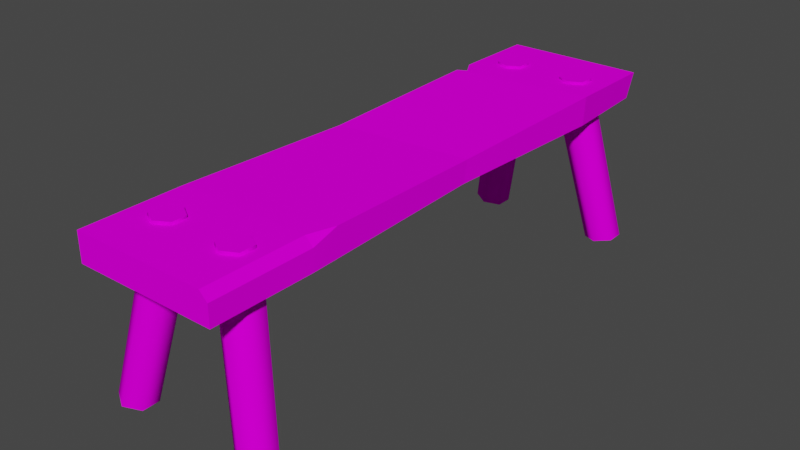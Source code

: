 # Source: prop-bench.blend  (saved by Blender 3.6.11; exported with 4.5.12 LTS)
import bpy
from mathutils import Matrix  # noqa: F401  (used for matrix-valued properties, if any)

bpy.ops.wm.read_factory_settings(use_empty=True)
scene = bpy.context.scene
scene.name = 'Scene'

# ---- collections
col_collection = bpy.data.collections.new('Collection'); scene.collection.children.link(col_collection)

# ---- images (referenced by path relative to the original .blend; pixels are not part of the script)
import os
ASSET_DIR = os.environ.get("B2B_ASSET_DIR", "")  # directory of the original .blend (textures are referenced by path, not embedded)
HERE = os.path.dirname(os.path.abspath(__file__))  # packed textures are extracted next to this script under _unpacked/

def load_image(name, relpath, width, height, colorspace="sRGB"):
    """Load a texture the original file referenced (path relative to the .blend, or extracted next to this script)."""
    p = next((c for c in (os.path.join(HERE, relpath), os.path.join(ASSET_DIR, relpath)) if relpath and os.path.exists(c)), "")
    if p:
        img = bpy.data.images.load(p, check_existing=True)
        img.name = name
    else:  # same state as the original file: an image datablock whose file is absent (Cycles renders it pink)
        img = bpy.data.images.new(name, width, height)
        img.source = "FILE"
        img.filepath = "//" + (relpath or name)
    img.colorspace_settings.name = colorspace
    return img
img_wood_png = load_image('wood.png', 'wood.png', 1024, 1024, 'sRGB')
img_bark_end_1_png = load_image('bark-end-1.png', 'bark-end-1.png', 1024, 1024, 'sRGB')

# ---- materials (node trees are filled in below, after node groups)
mat_wood = bpy.data.materials.new('wood')
mat_wood.alpha_threshold = 0.0
mat_wood.use_backface_culling = True
mat_wood.roughness = 0.5
mat_wood.line_color = (0.0, 0.0, 0.0, 1.0)
mat_ends = bpy.data.materials.new('ends')
mat_ends.alpha_threshold = 0.0
mat_ends.use_backface_culling = True
mat_ends.roughness = 0.5
mat_ends.line_color = (0.0, 0.0, 0.0, 1.0)

# ---- material node trees
mat_wood.use_nodes = True; mat_wood.node_tree.nodes.clear()
_N = mat_wood.node_tree.nodes; _L = mat_wood.node_tree.links
n0 = _N.new('ShaderNodeOutputMaterial'); n0.name = 'Material Output'; n0.location = (300, 300)
n1 = _N.new('ShaderNodeBsdfPrincipled'); n1.name = 'Principled BSDF'; n1.location = (10, 300)
n1.distribution = 'GGX'
n1.subsurface_method = 'RANDOM_WALK_SKIN'
n1.inputs[3].default_value = 1.45
n1.inputs[13].default_value = 0.0
n1.inputs[27].default_value = (0.0, 0.0, 0.0, 1.0)
n1.inputs[28].default_value = 1.0
n2 = _N.new('ShaderNodeTexImage'); n2.name = 'Image Texture'; n2.location = (-280, 280)
n2.image = img_wood_png
_L.new(n1.outputs[0], n0.inputs[0])
_L.new(n2.outputs[0], n1.inputs[0])
n0.is_active_output = True
mat_ends.use_nodes = True; mat_ends.node_tree.nodes.clear()
_N = mat_ends.node_tree.nodes; _L = mat_ends.node_tree.links
n0 = _N.new('ShaderNodeOutputMaterial'); n0.name = 'Material Output'; n0.location = (300, 300)
n1 = _N.new('ShaderNodeBsdfPrincipled'); n1.name = 'Principled BSDF'; n1.location = (10, 300)
n1.distribution = 'GGX'
n1.subsurface_method = 'RANDOM_WALK_SKIN'
n1.inputs[3].default_value = 1.45
n1.inputs[13].default_value = 0.0
n1.inputs[27].default_value = (0.0, 0.0, 0.0, 1.0)
n1.inputs[28].default_value = 1.0
n2 = _N.new('ShaderNodeTexImage'); n2.name = 'Image Texture'; n2.location = (-280, 280)
n2.image = img_bark_end_1_png
_L.new(n1.outputs[0], n0.inputs[0])
_L.new(n2.outputs[0], n1.inputs[0])
n0.is_active_output = True

# ---- world
world_world = bpy.data.worlds.new('World'); scene.world = world_world
world_world.use_nodes = True; world_world.node_tree.nodes.clear()
_N = world_world.node_tree.nodes; _L = world_world.node_tree.links
n0 = _N.new('ShaderNodeOutputWorld'); n0.name = 'World Output'; n0.location = (300, 300)
n1 = _N.new('ShaderNodeBackground'); n1.name = 'Background'; n1.location = (10, 300)
n1.inputs[0].default_value = (0.05088, 0.05088, 0.05088, 1.0)
_L.new(n1.outputs[0], n0.inputs[0])
n0.is_active_output = True
world_world.color = (0.05088, 0.05088, 0.05088)
world_world.use_sun_shadow = False
world_world.sun_shadow_jitter_overblur = 0.0

# ---- meshes
me_prop_bench = bpy.data.meshes.new('prop-bench')
me_prop_bench.from_pydata([(-0.25, -1.0, 0.09748), (-0.25, 1.0, 0.09748), (0.25, 1.0, 0.09748), (-0.25, -1.0, -0.002521), (0.25, -1.0, -0.002521), (-0.2304, 1.0, -0.002521), (0.2304, 1.0, -0.002521), (-0.2539, -0.8127, -0.4978), (-0.3075, -0.8441, -0.4894), (-0.3075, -0.9068, -0.4894), (-0.2539, -0.9381, -0.4978), (-0.2002, -0.9068, -0.5062), (-0.2002, -0.8441, -0.5062), (-0.1285, -0.7457, 0.1073), (-0.1775, -0.772, 0.1068), (-0.1775, -0.828, 0.1068), (-0.1285, -0.8543, 0.1073), (-0.08218, -0.8264, 0.1067), (-0.08218, -0.7736, 0.1067), (-0.09297, -0.8447, -0.03911), (-0.09297, -0.7778, -0.03911), (-0.2074, -0.8447, -0.02115), (-0.1502, -0.8781, -0.03013), (-0.1502, -0.7444, -0.03013), (-0.2074, -0.7778, -0.02115), (0.2318, -0.8031, -0.4978), (0.2854, -0.8344, -0.4894), (0.2854, -0.8971, -0.4894), (0.2318, -0.9284, -0.4978), (0.1782, -0.8971, -0.5062), (0.1782, -0.8344, -0.5062), (0.1285, -0.7457, 0.1073), (0.1775, -0.772, 0.1068), (0.1775, -0.828, 0.1068), (0.1285, -0.8543, 0.1073), (0.08218, -0.8264, 0.1067), (0.08218, -0.7736, 0.1067), (0.09297, -0.8447, -0.03911), (0.09297, -0.7778, -0.03911), (0.2074, -0.8447, -0.02115), (0.1502, -0.8781, -0.03013), (0.1502, -0.7444, -0.03013), (0.2074, -0.7778, -0.02115), (-0.2471, 0.8133, -0.4978), (-0.3008, 0.8447, -0.4894), (-0.3008, 0.9074, -0.4894), (-0.2471, 0.9387, -0.4978), (-0.1935, 0.9074, -0.5062), (-0.1935, 0.8447, -0.5062), (-0.1285, 0.7457, 0.1073), (-0.1775, 0.772, 0.1068), (-0.1775, 0.828, 0.1068), (-0.1285, 0.8543, 0.1073), (-0.08218, 0.8264, 0.1067), (-0.08218, 0.7736, 0.1067), (-0.09297, 0.8447, -0.03911), (-0.09297, 0.7778, -0.03911), (-0.2074, 0.8447, -0.02115), (-0.1502, 0.8781, -0.03013), (-0.1502, 0.7444, -0.03013), (-0.2074, 0.7778, -0.02115), (0.2572, 0.8031, -0.4978), (0.3108, 0.8344, -0.4894), (0.3108, 0.8971, -0.4894), (0.2572, 0.9284, -0.4978), (0.2035, 0.8971, -0.5062), (0.2035, 0.8344, -0.5062), (0.1285, 0.7457, 0.1073), (0.1775, 0.772, 0.1068), (0.1775, 0.828, 0.1068), (0.1285, 0.8543, 0.1073), (0.08218, 0.8264, 0.1067), (0.08218, 0.7736, 0.1067), (0.09297, 0.8447, -0.03911), (0.09297, 0.7778, -0.03911), (0.2074, 0.8447, -0.02115), (0.1502, 0.8781, -0.03013), (0.1502, 0.7444, -0.03013), (0.2074, 0.7778, -0.02115), (-0.25, -0.6438, 0.09748), (-0.25, -0.6438, -0.002521), (0.25, -0.6438, -0.002521), (0.25, -1.0, 0.06959), (0.2221, -1.0, 0.09748), (0.2221, -0.6438, 0.09748), (0.25, -0.6438, 0.06959), (0.2487, -0.5506, 0.0962), (-0.25, 0.6935, 0.09748), (-0.25, 0.6206, 0.09748), (-0.25, 0.6532, 0.02595), (-0.1774, 0.6586, 0.09748), (0.25, 0.6788, 0.09748), (0.25, 0.6702, -0.002521), (-0.25, 0.6511, -0.002521), (-0.2373, -0.01161, 0.08479), (-0.2373, 0.003642, 0.01017), (0.2373, 0.03143, 0.08479), (0.2373, 0.01322, 0.01017)], [], [(93, 5, 6, 92), (2, 6, 5, 1), (82, 4, 81, 85), (79, 84, 86), (79, 80, 3, 0), (20, 18, 17, 19), (22, 16, 15, 21), (24, 14, 13, 23), (23, 13, 18, 20), (19, 17, 16, 22), (21, 15, 14, 24), (9, 21, 24, 8), (11, 19, 22, 10), (7, 23, 20, 12), (8, 24, 23, 7), (10, 22, 21, 9), (12, 20, 19, 11), (14, 15, 16, 17, 18, 13), (8, 7, 12, 11, 10, 9), (38, 37, 35, 36), (40, 39, 33, 34), (42, 41, 31, 32), (41, 38, 36, 31), (37, 40, 34, 35), (39, 42, 32, 33), (27, 26, 42, 39), (29, 28, 40, 37), (25, 30, 38, 41), (26, 25, 41, 42), (28, 27, 39, 40), (30, 29, 37, 38), (32, 31, 36, 35, 34, 33), (26, 27, 28, 29, 30, 25), (56, 55, 53, 54), (58, 57, 51, 52), (60, 59, 49, 50), (59, 56, 54, 49), (55, 58, 52, 53), (57, 60, 50, 51), (45, 44, 60, 57), (47, 46, 58, 55), (43, 48, 56, 59), (44, 43, 59, 60), (46, 45, 57, 58), (48, 47, 55, 56), (50, 49, 54, 53, 52, 51), (44, 45, 46, 47, 48, 43), (74, 72, 71, 73), (76, 70, 69, 75), (78, 68, 67, 77), (77, 67, 72, 74), (73, 71, 70, 76), (75, 69, 68, 78), (63, 75, 78, 62), (65, 73, 76, 64), (61, 77, 74, 66), (62, 78, 77, 61), (64, 76, 75, 63), (66, 74, 73, 65), (68, 69, 70, 71, 72, 67), (62, 61, 66, 65, 64, 63), (95, 80, 79, 94), (86, 85, 81), (3, 80, 81, 4), (0, 3, 4, 82, 83), (84, 85, 86), (82, 85, 84, 83), (0, 83, 84, 79), (95, 93, 92, 97), (91, 2, 1, 87), (89, 88, 90), (91, 92, 6, 2), (87, 89, 90), (5, 93, 89, 87), (94, 79, 86, 96), (96, 86, 81, 97), (90, 88, 91), (90, 91, 87), (1, 5, 87), (89, 93, 88), (91, 96, 97, 92), (88, 94, 96, 91), (80, 95, 97, 81), (93, 95, 94, 88)])
me_prop_bench.polygons.foreach_set('use_smooth', [0, 0, 0, 0, 0, 1, 1, 1, 1, 1, 1, 1, 1, 1, 1, 1, 1, 1, 1, 1, 1, 1, 1, 1, 1, 1, 1, 1, 1, 1, 1, 1, 1, 1, 1, 1, 1, 1, 1, 1, 1, 1, 1, 1, 1, 1, 1, 1, 1, 1, 1, 1, 1, 1, 1, 1, 1, 1, 1, 1, 1, 0, 0, 0, 0, 0, 0, 0, 0, 0, 0, 0, 0, 0, 0, 0, 0, 0, 0, 0, 0, 0, 0, 0])
me_prop_bench.polygons.foreach_set('material_index', [0, 1, 0, 0, 0, 0, 0, 0, 0, 0, 0, 0, 0, 0, 0, 0, 0, 1, 1, 0, 0, 0, 0, 0, 0, 0, 0, 0, 0, 0, 0, 1, 1, 0, 0, 0, 0, 0, 0, 0, 0, 0, 0, 0, 0, 1, 1, 0, 0, 0, 0, 0, 0, 0, 0, 0, 0, 0, 0, 1, 1, 0, 0, 0, 1, 0, 0, 0, 0, 0, 1, 0, 1, 0, 0, 0, 0, 0, 0, 0, 0, 0, 0, 0])
_k = set([(7, 8), (7, 12), (8, 9), (9, 10), (10, 11), (11, 12), (13, 14), (13, 18), (14, 15), (15, 16), (16, 17), (17, 18), (25, 26), (25, 30), (26, 27), (27, 28), (28, 29), (29, 30), (31, 32), (31, 36), (32, 33), (33, 34), (34, 35), (35, 36), (43, 44), (43, 48), (44, 45), (45, 46), (46, 47), (47, 48), (49, 50), (49, 54), (50, 51), (51, 52), (52, 53), (53, 54), (61, 62), (61, 66), (62, 63), (63, 64), (64, 65), (65, 66), (67, 68), (67, 72), (68, 69), (69, 70), (70, 71), (71, 72)])
me_prop_bench.attributes.new('sharp_edge', 'BOOLEAN', 'EDGE').data.foreach_set('value', [ (min(e.vertices), max(e.vertices)) in _k for e in me_prop_bench.edges])
_uv = me_prop_bench.uv_layers.new(name='UVMap')
_uv.uv.foreach_set('vector', [0.8977, 0.2638, 0.9014, 0.1993, 0.9866, 0.1993, 0.9902, 0.2603, 0.9126, 0.8975, 0.9001, 0.8336, 0.6058, 0.8336, 0.5933, 0.8975, 1.004, 0.5694, 0.9904, 0.5694, 0.9904, 0.5035, 1.004, 0.5035, 0.8976, 0.5034, 0.8103, 0.5034, 0.8053, 0.4862, 1.028, 0.2652, 1.01, 0.2652, 1.01, 0.1993, 1.028, 0.1993, 0.4849, 0.762, 0.5085, 0.8179, 0.5261, 0.8121, 0.5127, 0.7568, 0.5389, 0.7538, 0.5444, 0.807, 0.5639, 0.8038, 0.5643, 0.7529, 0.5896, 0.7543, 0.5837, 0.8044, 0.6023, 0.8101, 0.6154, 0.7576, 0.6154, 0.7576, 0.6023, 0.8101, 0.6191, 0.8179, 0.6428, 0.7635, 0.5127, 0.7568, 0.5261, 0.8121, 0.5444, 0.807, 0.5389, 0.7538, 0.5643, 0.7529, 0.5639, 0.8038, 0.5837, 0.8044, 0.5896, 0.7543, 0.5652, 0.5315, 0.5643, 0.7529, 0.5896, 0.7543, 0.5934, 0.5318, 0.5087, 0.532, 0.5127, 0.7568, 0.5389, 0.7538, 0.537, 0.5316, 0.6217, 0.5323, 0.6154, 0.7576, 0.6428, 0.7635, 0.65, 0.533, 0.5934, 0.5318, 0.5896, 0.7543, 0.6154, 0.7576, 0.6217, 0.5323, 0.537, 0.5316, 0.5389, 0.7538, 0.5643, 0.7529, 0.5652, 0.5315, 0.4812, 0.5324, 0.4849, 0.762, 0.5127, 0.7568, 0.5087, 0.532, 0.3146, 0.2057, 0.3146, 0.2772, 0.2518, 0.3108, 0.1926, 0.2752, 0.1926, 0.2076, 0.2518, 0.172, 0.8652, 0.3055, 0.7502, 0.3719, 0.6353, 0.3055, 0.6353, 0.1728, 0.7502, 0.1064, 0.8652, 0.1728, 0.229, 0.2723, 0.2567, 0.2671, 0.2701, 0.3224, 0.2526, 0.3282, 0.283, 0.2641, 0.3084, 0.2632, 0.308, 0.3141, 0.2885, 0.3173, 0.3336, 0.2646, 0.3595, 0.268, 0.3464, 0.3204, 0.3277, 0.3147, 0.3595, 0.268, 0.3869, 0.2738, 0.3632, 0.3282, 0.3464, 0.3204, 0.2567, 0.2671, 0.283, 0.2641, 0.2885, 0.3173, 0.2701, 0.3224, 0.3084, 0.2632, 0.3336, 0.2646, 0.3277, 0.3147, 0.308, 0.3141, 0.3092, 0.04185, 0.3375, 0.04206, 0.3336, 0.2646, 0.3084, 0.2632, 0.2528, 0.04226, 0.281, 0.04193, 0.283, 0.2641, 0.2567, 0.2671, 0.3657, 0.04258, 0.3941, 0.04334, 0.3869, 0.2738, 0.3595, 0.268, 0.3375, 0.04206, 0.3657, 0.04258, 0.3595, 0.268, 0.3336, 0.2646, 0.281, 0.04193, 0.3092, 0.04185, 0.3084, 0.2632, 0.283, 0.2641, 0.2252, 0.04272, 0.2528, 0.04226, 0.2567, 0.2671, 0.229, 0.2723, 0.7989, 0.7127, 0.7493, 0.6861, 0.7025, 0.7142, 0.7025, 0.7677, 0.7493, 0.7958, 0.7989, 0.7692, 0.8091, 0.1373, 0.6914, 0.1373, 0.6326, 0.2392, 0.6914, 0.341, 0.8091, 0.341, 0.8679, 0.2392, 0.3988, 0.292, 0.4265, 0.2868, 0.4399, 0.342, 0.4224, 0.3479, 0.4528, 0.2838, 0.4781, 0.2829, 0.4778, 0.3338, 0.4583, 0.337, 0.5034, 0.2843, 0.5293, 0.2876, 0.5162, 0.3401, 0.4975, 0.3344, 0.5293, 0.2876, 0.5567, 0.2935, 0.533, 0.3479, 0.5162, 0.3401, 0.4265, 0.2868, 0.4528, 0.2838, 0.4583, 0.337, 0.4399, 0.342, 0.4781, 0.2829, 0.5034, 0.2843, 0.4975, 0.3344, 0.4778, 0.3338, 0.479, 0.06154, 0.5072, 0.06175, 0.5034, 0.2843, 0.4781, 0.2829, 0.4226, 0.06195, 0.4508, 0.06162, 0.4528, 0.2838, 0.4265, 0.2868, 0.5355, 0.06226, 0.5639, 0.06303, 0.5567, 0.2935, 0.5293, 0.2876, 0.5072, 0.06175, 0.5355, 0.06226, 0.5293, 0.2876, 0.5034, 0.2843, 0.4508, 0.06162, 0.479, 0.06154, 0.4781, 0.2829, 0.4528, 0.2838, 0.395, 0.06241, 0.4226, 0.06195, 0.4265, 0.2868, 0.3988, 0.292, 0.1964, 0.275, 0.2553, 0.3065, 0.3109, 0.2732, 0.3109, 0.2097, 0.2553, 0.1763, 0.1964, 0.2079, 0.8178, 0.7791, 0.8178, 0.6983, 0.7478, 0.6579, 0.6778, 0.6983, 0.6778, 0.7791, 0.7478, 0.8195, 0.7655, 0.7079, 0.789, 0.7637, 0.8066, 0.7579, 0.7932, 0.7026, 0.8194, 0.6997, 0.8249, 0.7529, 0.8444, 0.7496, 0.8448, 0.6988, 0.8701, 0.7002, 0.8642, 0.7503, 0.8829, 0.756, 0.8959, 0.7035, 0.8959, 0.7035, 0.8829, 0.756, 0.8997, 0.7637, 0.9233, 0.7093, 0.7932, 0.7026, 0.8066, 0.7579, 0.8249, 0.7529, 0.8194, 0.6997, 0.8448, 0.6988, 0.8444, 0.7496, 0.8642, 0.7503, 0.8701, 0.7002, 0.8457, 0.4774, 0.8448, 0.6988, 0.8701, 0.7002, 0.8739, 0.4776, 0.7892, 0.4778, 0.7932, 0.7026, 0.8194, 0.6997, 0.8175, 0.4775, 0.9022, 0.4781, 0.8959, 0.7035, 0.9233, 0.7093, 0.9305, 0.4789, 0.8739, 0.4776, 0.8701, 0.7002, 0.8959, 0.7035, 0.9022, 0.4781, 0.8175, 0.4775, 0.8194, 0.6997, 0.8448, 0.6988, 0.8457, 0.4774, 0.7617, 0.4783, 0.7655, 0.7079, 0.7932, 0.7026, 0.7892, 0.4778, 0.2819, 0.7211, 0.2819, 0.7658, 0.2427, 0.7868, 0.2056, 0.7646, 0.2056, 0.7223, 0.2427, 0.7, 0.349, 0.3033, 0.2507, 0.3601, 0.1524, 0.3033, 0.1524, 0.1898, 0.2507, 0.133, 0.349, 0.1898, 1.012, 0.385, 1.01, 0.2652, 1.028, 0.2652, 1.026, 0.3822, 1.009, 0.4863, 1.004, 0.5035, 0.9904, 0.5035, 0.8977, 0.5693, 0.8977, 0.5034, 0.9902, 0.5034, 0.9902, 0.5693, 0.5933, 0.8975, 0.5933, 0.8336, 0.9126, 0.8336, 0.9126, 0.8796, 0.8948, 0.8975, 1.054, 0.2168, 1.047, 0.2168, 1.051, 0.1993, 1.047, 0.2827, 1.047, 0.2168, 1.054, 0.2168, 1.054, 0.2827, 0.8976, 0.5693, 0.8103, 0.5693, 0.8103, 0.5034, 0.8976, 0.5034, 0.9001, 0.3836, 0.8977, 0.2638, 0.9902, 0.2603, 0.9879, 0.3818, 0.8051, 0.2587, 0.8051, 0.1993, 0.8976, 0.1993, 0.8976, 0.256, 0.5933, 0.8518, 0.5933, 0.8975, 0.6397, 0.8975, 1.009, 0.2588, 0.9904, 0.2604, 0.9904, 0.1993, 1.009, 0.1994, 0.5933, 0.8975, 0.5933, 0.8518, 0.6397, 0.8975, 1.009, 0.5694, 1.009, 0.5048, 1.015, 0.5052, 1.028, 0.5126, 0.8953, 0.3864, 0.8976, 0.5034, 0.8053, 0.4862, 0.8075, 0.3785, 1.007, 0.3786, 1.009, 0.4863, 0.9904, 0.5035, 0.9927, 0.382, 0.8842, 0.2624, 0.8976, 0.2695, 0.8051, 0.2587, 0.8842, 0.2624, 0.8051, 0.2587, 0.8976, 0.256, 1.028, 0.5693, 1.009, 0.5694, 1.028, 0.5126, 1.015, 0.5052, 1.009, 0.5048, 1.028, 0.4991, 1.009, 0.2588, 1.007, 0.3786, 0.9927, 0.382, 0.9904, 0.2604, 0.8976, 0.2695, 0.8953, 0.3864, 0.8075, 0.3785, 0.8051, 0.2587, 0.8977, 0.5034, 0.9001, 0.3836, 0.9879, 0.3818, 0.9902, 0.5034, 1.009, 0.5048, 1.012, 0.385, 1.026, 0.3822, 1.028, 0.4991])
me_prop_bench.materials.append(mat_wood)
me_prop_bench.materials.append(mat_ends)
me_prop_bench.update()

# ---- objects
ob_prop_bench = bpy.data.objects.new('prop-bench', me_prop_bench)

# ---- transforms, parenting, visibility, modifiers, constraints
ob_prop_bench.location = (0.0, 0.0, 0.5)
_m = ob_prop_bench.modifiers.new('EdgeSplit', 'EDGE_SPLIT')
_m.use_edge_angle = False

# ---- collection membership
col_collection.objects.link(ob_prop_bench)

# ---- scene / render settings (as saved in the file)
scene.frame_start = 1; scene.frame_end = 250; scene.frame_set(1)
scene.render.engine = 'CYCLES'
scene.render.fps = 30
scene.cycles.sampling_pattern = 'TABULATED_SOBOL'
scene.cycles.bake_type = 'DIFFUSE'
scene.view_settings.view_transform = 'Filmic'
bpy.context.view_layer.update()

# ---- added for rendering (the .blend has no active camera and no usable light): camera, sun
cam_auto = bpy.data.cameras.new('AutoCamera')
cam_auto.lens = 50.0
cam_auto.sensor_width = 36.0
cam_auto.clip_end = 1000.0
ob_auto_camera = bpy.data.objects.new('AutoCamera', cam_auto)
scene.collection.objects.link(ob_auto_camera)
ob_auto_camera.location = (2.01999, -2.42199, 1.91517)
ob_auto_camera.rotation_euler = (1.09748, -7.21219e-08, 0.694738)
scene.camera = ob_auto_camera
light_auto_sun = bpy.data.lights.new('AutoSun', 'SUN')
light_auto_sun.energy = 3.0
light_auto_sun.angle = 0.0523599
ob_auto_sun = bpy.data.objects.new('AutoSun', light_auto_sun)
scene.collection.objects.link(ob_auto_sun)
ob_auto_sun.rotation_euler = (0.872665, 0.174533, 0.523599)
bpy.context.view_layer.update()
